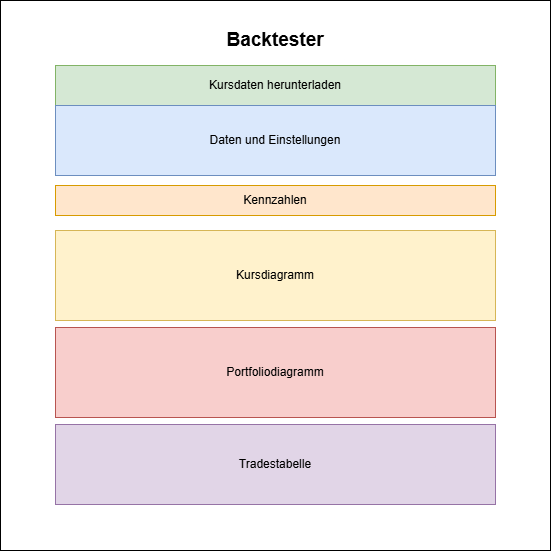

The diagram above was exported from draw.io. Its source (the exported page's mxGraphModel, read from the mxfile embedded in the PNG):
<mxGraphModel dx="1366" dy="709" grid="1" gridSize="10" guides="1" tooltips="1" connect="1" arrows="1" fold="1" page="1" pageScale="1" pageWidth="827" pageHeight="1169" math="0" shadow="0">
  <root>
    <mxCell id="0" />
    <mxCell id="1" parent="0" />
    <mxCell id="b8pU-4IShFgm4wc-i8_d-1" value="" style="whiteSpace=wrap;html=1;aspect=fixed;" vertex="1" parent="1">
      <mxGeometry x="165" y="95" width="550" height="550" as="geometry" />
    </mxCell>
    <mxCell id="b8pU-4IShFgm4wc-i8_d-4" value="Kursdaten herunterladen" style="rounded=0;whiteSpace=wrap;html=1;fillColor=#d5e8d4;strokeColor=#82b366;" vertex="1" parent="1">
      <mxGeometry x="220" y="160" width="440" height="40" as="geometry" />
    </mxCell>
    <mxCell id="b8pU-4IShFgm4wc-i8_d-5" value="Daten und Einstellungen" style="rounded=0;whiteSpace=wrap;html=1;fillColor=#dae8fc;strokeColor=#6c8ebf;" vertex="1" parent="1">
      <mxGeometry x="220" y="200" width="440" height="70" as="geometry" />
    </mxCell>
    <mxCell id="b8pU-4IShFgm4wc-i8_d-6" value="Kennzahlen" style="rounded=0;whiteSpace=wrap;html=1;fillColor=#ffe6cc;strokeColor=#d79b00;" vertex="1" parent="1">
      <mxGeometry x="220" y="280" width="440" height="30" as="geometry" />
    </mxCell>
    <mxCell id="b8pU-4IShFgm4wc-i8_d-7" value="Kursdiagramm" style="rounded=0;whiteSpace=wrap;html=1;fillColor=#fff2cc;strokeColor=#d6b656;" vertex="1" parent="1">
      <mxGeometry x="220" y="325" width="440" height="90" as="geometry" />
    </mxCell>
    <mxCell id="b8pU-4IShFgm4wc-i8_d-8" value="Portfoliodiagramm" style="rounded=0;whiteSpace=wrap;html=1;fillColor=#f8cecc;strokeColor=#b85450;" vertex="1" parent="1">
      <mxGeometry x="220" y="422" width="440" height="90" as="geometry" />
    </mxCell>
    <mxCell id="b8pU-4IShFgm4wc-i8_d-9" value="Tradestabelle" style="rounded=0;whiteSpace=wrap;html=1;fillColor=#e1d5e7;strokeColor=#9673a6;" vertex="1" parent="1">
      <mxGeometry x="220" y="519" width="440" height="80" as="geometry" />
    </mxCell>
    <mxCell id="b8pU-4IShFgm4wc-i8_d-10" value="&lt;font style=&quot;font-size: 19px;&quot;&gt;&lt;b&gt;Backtester&lt;/b&gt;&lt;/font&gt;" style="text;html=1;whiteSpace=wrap;strokeColor=none;fillColor=none;align=center;verticalAlign=middle;rounded=0;" vertex="1" parent="1">
      <mxGeometry x="410" y="95" width="60" height="80" as="geometry" />
    </mxCell>
  </root>
</mxGraphModel>